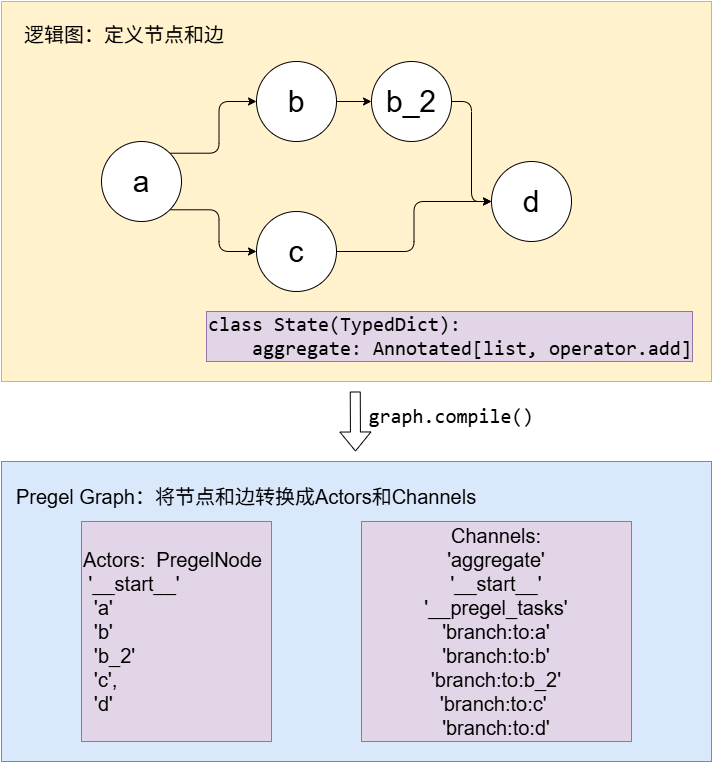

The diagram above was exported from draw.io. Its source (the exported page's mxGraphModel, read from the mxfile embedded in the PNG):
<mxGraphModel dx="1213" dy="828" grid="1" gridSize="10" guides="1" tooltips="1" connect="1" arrows="1" fold="1" page="1" pageScale="1" pageWidth="827" pageHeight="1169" math="0" shadow="0">
  <root>
    <mxCell id="0" />
    <mxCell id="1" parent="0" />
    <mxCell id="vUzDCLY2yHLMFjhSS4v4-2" parent="1" style="rounded=0;whiteSpace=wrap;html=1;fillColor=#fff2cc;strokeColor=#d6b656;" value="" vertex="1">
      <mxGeometry height="380" width="710" x="80" y="360" as="geometry" />
    </mxCell>
    <mxCell id="vUzDCLY2yHLMFjhSS4v4-3" edge="1" parent="1" source="vUzDCLY2yHLMFjhSS4v4-5" style="rounded=1;orthogonalLoop=1;jettySize=auto;html=1;exitX=1;exitY=0;exitDx=0;exitDy=0;entryX=0;entryY=0.5;entryDx=0;entryDy=0;edgeStyle=orthogonalEdgeStyle;curved=0;" target="vUzDCLY2yHLMFjhSS4v4-7">
      <mxGeometry relative="1" as="geometry" />
    </mxCell>
    <mxCell id="vUzDCLY2yHLMFjhSS4v4-4" edge="1" parent="1" source="vUzDCLY2yHLMFjhSS4v4-5" style="edgeStyle=orthogonalEdgeStyle;rounded=1;orthogonalLoop=1;jettySize=auto;html=1;exitX=1;exitY=1;exitDx=0;exitDy=0;entryX=0;entryY=0.5;entryDx=0;entryDy=0;curved=0;" target="vUzDCLY2yHLMFjhSS4v4-9">
      <mxGeometry relative="1" as="geometry" />
    </mxCell>
    <mxCell id="vUzDCLY2yHLMFjhSS4v4-5" parent="1" style="ellipse;whiteSpace=wrap;html=1;" value="&lt;font style=&quot;font-size: 30px;&quot;&gt;a&lt;/font&gt;" vertex="1">
      <mxGeometry height="80" width="80" x="180" y="500" as="geometry" />
    </mxCell>
    <mxCell id="vUzDCLY2yHLMFjhSS4v4-6" edge="1" parent="1" source="vUzDCLY2yHLMFjhSS4v4-7" style="edgeStyle=orthogonalEdgeStyle;rounded=0;orthogonalLoop=1;jettySize=auto;html=1;exitX=1;exitY=0.5;exitDx=0;exitDy=0;entryX=0;entryY=0.5;entryDx=0;entryDy=0;" target="vUzDCLY2yHLMFjhSS4v4-11">
      <mxGeometry relative="1" as="geometry" />
    </mxCell>
    <mxCell id="vUzDCLY2yHLMFjhSS4v4-7" parent="1" style="ellipse;whiteSpace=wrap;html=1;" value="&lt;font style=&quot;font-size: 30px;&quot;&gt;b&lt;/font&gt;" vertex="1">
      <mxGeometry height="80" width="80" x="335" y="420" as="geometry" />
    </mxCell>
    <mxCell id="vUzDCLY2yHLMFjhSS4v4-8" edge="1" parent="1" source="vUzDCLY2yHLMFjhSS4v4-9" style="edgeStyle=orthogonalEdgeStyle;rounded=1;orthogonalLoop=1;jettySize=auto;html=1;exitX=1;exitY=0.5;exitDx=0;exitDy=0;entryX=0;entryY=0.5;entryDx=0;entryDy=0;curved=0;" target="vUzDCLY2yHLMFjhSS4v4-12">
      <mxGeometry relative="1" as="geometry" />
    </mxCell>
    <mxCell id="vUzDCLY2yHLMFjhSS4v4-9" parent="1" style="ellipse;whiteSpace=wrap;html=1;" value="&lt;font style=&quot;font-size: 30px;&quot;&gt;c&lt;/font&gt;" vertex="1">
      <mxGeometry height="80" width="80" x="335" y="570" as="geometry" />
    </mxCell>
    <mxCell id="vUzDCLY2yHLMFjhSS4v4-10" edge="1" parent="1" source="vUzDCLY2yHLMFjhSS4v4-11" style="edgeStyle=orthogonalEdgeStyle;rounded=1;orthogonalLoop=1;jettySize=auto;html=1;exitX=1;exitY=0.5;exitDx=0;exitDy=0;entryX=0;entryY=0.5;entryDx=0;entryDy=0;curved=0;" target="vUzDCLY2yHLMFjhSS4v4-12">
      <mxGeometry relative="1" as="geometry" />
    </mxCell>
    <mxCell id="vUzDCLY2yHLMFjhSS4v4-11" parent="1" style="ellipse;whiteSpace=wrap;html=1;" value="&lt;font style=&quot;font-size: 30px;&quot;&gt;b_2&lt;/font&gt;" vertex="1">
      <mxGeometry height="80" width="80" x="450" y="420" as="geometry" />
    </mxCell>
    <mxCell id="vUzDCLY2yHLMFjhSS4v4-12" parent="1" style="ellipse;whiteSpace=wrap;html=1;" value="&lt;font style=&quot;font-size: 30px;&quot;&gt;d&lt;/font&gt;" vertex="1">
      <mxGeometry height="80" width="80" x="570" y="520" as="geometry" />
    </mxCell>
    <mxCell id="vUzDCLY2yHLMFjhSS4v4-13" parent="1" style="rounded=0;whiteSpace=wrap;html=1;align=left;fillColor=#e1d5e7;strokeColor=#9673a6;" value="&lt;div style=&quot;&quot;&gt;&lt;pre style=&quot;font-family: Consolas, monospace; font-size: 15pt;&quot;&gt;&lt;span&gt;&lt;span style=&quot;&quot;&gt;class &lt;/span&gt;State(TypedDict):&lt;br&gt;    aggregate: Annotated[&lt;span style=&quot;&quot;&gt;list&lt;/span&gt;&lt;span style=&quot;&quot;&gt;, &lt;/span&gt;operator.add]&lt;/span&gt;&lt;/pre&gt;&lt;/div&gt;" vertex="1">
      <mxGeometry height="50" width="486" x="285" y="670" as="geometry" />
    </mxCell>
    <mxCell id="vUzDCLY2yHLMFjhSS4v4-14" parent="1" style="text;html=1;whiteSpace=wrap;strokeColor=none;fillColor=none;align=center;verticalAlign=middle;rounded=0;" value="&lt;font style=&quot;font-size: 20px;&quot;&gt;逻辑图：定义节点和边&lt;/font&gt;" vertex="1">
      <mxGeometry height="30" width="220" x="93" y="378" as="geometry" />
    </mxCell>
    <mxCell id="vUzDCLY2yHLMFjhSS4v4-15" parent="1" style="rounded=0;whiteSpace=wrap;html=1;fillColor=#dae8fc;strokeColor=#6c8ebf;" value="" vertex="1">
      <mxGeometry height="300" width="710" x="80" y="820" as="geometry" />
    </mxCell>
    <mxCell id="vUzDCLY2yHLMFjhSS4v4-16" parent="1" style="rounded=0;whiteSpace=wrap;html=1;align=left;fontSize=20;fillColor=#e1d5e7;strokeColor=#9673a6;" value="&lt;div&gt;&lt;span style=&quot;background-color: transparent; color: light-dark(rgb(0, 0, 0), rgb(255, 255, 255));&quot;&gt;Actors:&amp;nbsp; PregelNode&lt;/span&gt;&lt;span style=&quot;background-color: transparent; color: light-dark(rgb(0, 0, 0), rgb(255, 255, 255));&quot;&gt;&amp;nbsp;&lt;/span&gt;&lt;/div&gt;&lt;div&gt;&lt;span style=&quot;background-color: transparent; color: light-dark(rgb(0, 0, 0), rgb(255, 255, 255));&quot;&gt;&amp;nbsp;'__start__'&lt;/span&gt;&lt;/div&gt;&lt;div&gt;&amp;nbsp; 'a'&lt;/div&gt;&lt;div&gt;&amp;nbsp; 'b'&lt;/div&gt;&lt;div&gt;&amp;nbsp; 'b_2'&lt;/div&gt;&lt;div&gt;&amp;nbsp; 'c',&amp;nbsp;&lt;/div&gt;&lt;div&gt;&amp;nbsp; 'd'&lt;/div&gt;" vertex="1">
      <mxGeometry height="220" width="190" x="160" y="880" as="geometry" />
    </mxCell>
    <mxCell id="vUzDCLY2yHLMFjhSS4v4-17" parent="1" style="text;html=1;whiteSpace=wrap;strokeColor=none;fillColor=none;align=left;verticalAlign=middle;rounded=0;" value="&lt;font style=&quot;font-size: 20px;&quot;&gt;Pregel Graph：将节点和边转换成Actors和Channels&lt;/font&gt;" vertex="1">
      <mxGeometry height="30" width="487" x="93" y="840" as="geometry" />
    </mxCell>
    <mxCell id="vUzDCLY2yHLMFjhSS4v4-18" parent="1" style="rounded=0;whiteSpace=wrap;html=1;fillColor=#e1d5e7;strokeColor=#9673a6;" value="&lt;div&gt;&lt;font style=&quot;font-size: 20px;&quot;&gt;Channels:&lt;/font&gt;&lt;/div&gt;&lt;div&gt;&lt;font style=&quot;font-size: 20px;&quot;&gt;'aggregate'&lt;/font&gt;&lt;/div&gt;&lt;div&gt;&lt;font style=&quot;font-size: 20px;&quot;&gt;'__start__'&lt;/font&gt;&lt;/div&gt;&lt;div&gt;&lt;font style=&quot;font-size: 20px;&quot;&gt;'__pregel_tasks'&lt;/font&gt;&lt;/div&gt;&lt;div&gt;&lt;font style=&quot;font-size: 20px;&quot;&gt;'branch:to:a'&lt;/font&gt;&lt;/div&gt;&lt;div&gt;&lt;font style=&quot;font-size: 20px;&quot;&gt;'branch:to:b'&lt;/font&gt;&lt;/div&gt;&lt;div&gt;&lt;font style=&quot;font-size: 20px;&quot;&gt;'branch:to:b_2'&lt;/font&gt;&lt;/div&gt;&lt;div&gt;&lt;font style=&quot;font-size: 20px;&quot;&gt;'branch:to:c'&amp;nbsp;&lt;/font&gt;&lt;/div&gt;&lt;div&gt;&lt;font style=&quot;font-size: 20px;&quot;&gt;'branch:to:d'&lt;/font&gt;&lt;/div&gt;" vertex="1">
      <mxGeometry height="220" width="270" x="440" y="880" as="geometry" />
    </mxCell>
    <mxCell id="vUzDCLY2yHLMFjhSS4v4-19" edge="1" parent="1" style="shape=flexArrow;endArrow=classic;html=1;rounded=0;exitX=0.49;exitY=0.998;exitDx=0;exitDy=0;exitPerimeter=0;" value="">
      <mxGeometry height="50" relative="1" width="50" as="geometry">
        <mxPoint x="433.7600000000001" y="750" as="sourcePoint" />
        <mxPoint x="434" y="810" as="targetPoint" />
      </mxGeometry>
    </mxCell>
    <mxCell id="vUzDCLY2yHLMFjhSS4v4-20" parent="1" style="text;html=1;whiteSpace=wrap;strokeColor=none;fillColor=none;align=center;verticalAlign=middle;rounded=0;fontColor=default;labelBackgroundColor=none;" value="&lt;div style=&quot;&quot;&gt;&lt;pre style=&quot;font-family:'Consolas',monospace;font-size:15.0pt;&quot;&gt;graph.compile()&lt;/pre&gt;&lt;/div&gt;" vertex="1">
      <mxGeometry height="30" width="160" x="450" y="760" as="geometry" />
    </mxCell>
  </root>
</mxGraphModel>